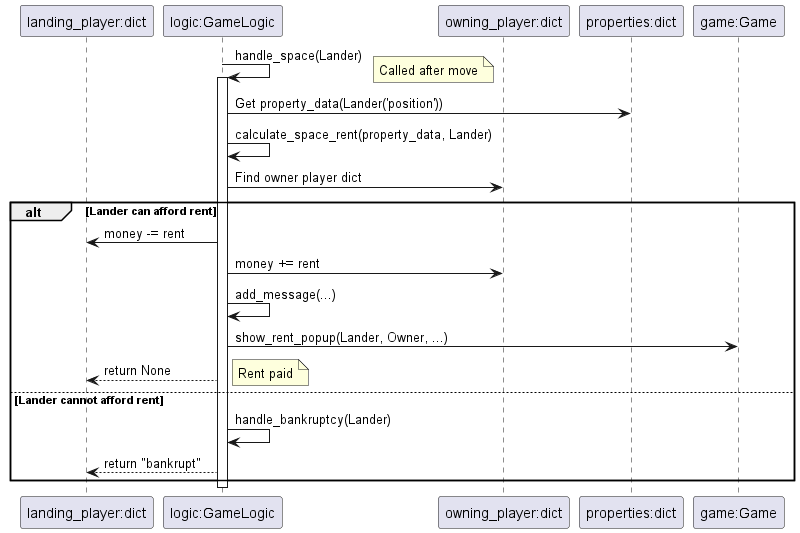

The diagram above was rendered by PlantUML. Its source (embedded in the PNG):
@startuml
participant "landing_player:dict" as Lander
participant "logic:GameLogic" as Logic
participant "owning_player:dict" as Owner
participant "properties:dict" as Props
participant "game:Game" as GameUI

Logic -> Logic : handle_space(Lander)
note right: Called after move
activate Logic
Logic -> Props : Get property_data(Lander('position'))
Logic -> Logic : calculate_space_rent(property_data, Lander)
Logic -> Owner : Find owner player dict
alt Lander can afford rent
  Logic -> Lander : money -= rent
  Logic -> Owner : money += rent
  Logic -> Logic : add_message(...)
  Logic -> GameUI : show_rent_popup(Lander, Owner, ...)
  Logic --> Lander : return None
  note right: Rent paid
else Lander cannot afford rent
  Logic -> Logic : handle_bankruptcy(Lander)
  Logic --> Lander : return "bankrupt"
end
deactivate Logic
@enduml